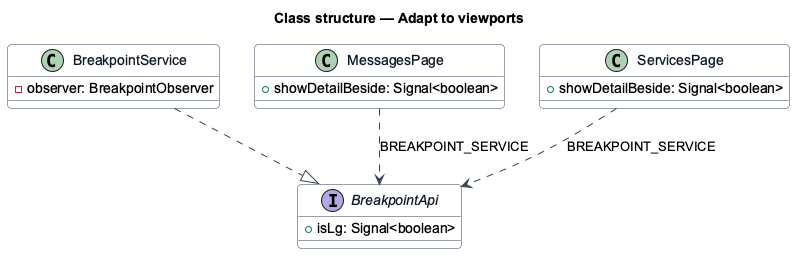

The diagram above was rendered by PlantUML. Its source (embedded in the PNG):
@startuml
skinparam backgroundColor #FFFFFF
skinparam shadowing false
skinparam roundcorner 8
skinparam defaultFontName Arial
skinparam ArrowColor #344054
skinparam class {
  BorderColor #344054
  FontColor #101828
  BackgroundColor #F9FAFB
}
title Class structure — Adapt to viewports

interface BreakpointApi {
  +isLg: Signal<boolean>
}
class BreakpointService {
  -observer: BreakpointObserver
}
class MessagesPage {
  +showDetailBeside: Signal<boolean>
}
class ServicesPage {
  +showDetailBeside: Signal<boolean>
}
BreakpointService ..|> BreakpointApi
MessagesPage ..> BreakpointApi : BREAKPOINT_SERVICE
ServicesPage ..> BreakpointApi : BREAKPOINT_SERVICE
@enduml